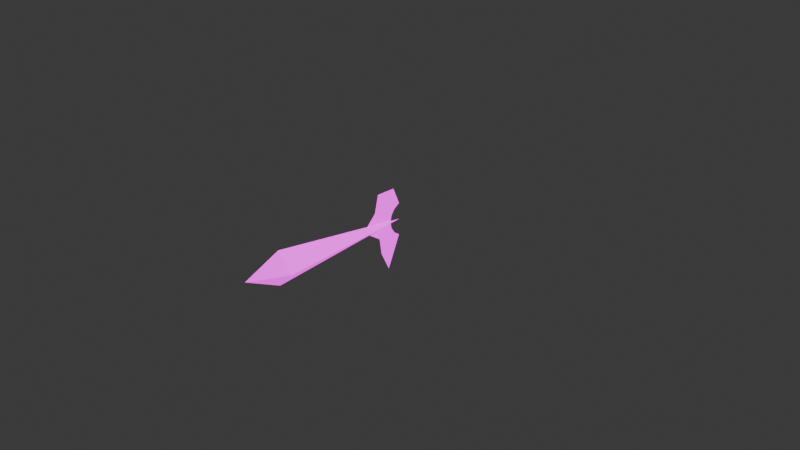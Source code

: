 # Source: spark.blend  (saved by Blender 4.0.36; exported with 4.5.12 LTS)
import bpy
from mathutils import Matrix  # noqa: F401  (used for matrix-valued properties, if any)

bpy.ops.wm.read_factory_settings(use_empty=True)
scene = bpy.context.scene
scene.name = 'Scene'

# ---- collections
col_collection = bpy.data.collections.new('Collection'); scene.collection.children.link(col_collection)

# ---- images (referenced by path relative to the original .blend; pixels are not part of the script)
import os
ASSET_DIR = os.environ.get("B2B_ASSET_DIR", "")  # directory of the original .blend (textures are referenced by path, not embedded)
HERE = os.path.dirname(os.path.abspath(__file__))  # packed textures are extracted next to this script under _unpacked/

def load_image(name, relpath, width, height, colorspace="sRGB"):
    """Load a texture the original file referenced (path relative to the .blend, or extracted next to this script)."""
    p = next((c for c in (os.path.join(HERE, relpath), os.path.join(ASSET_DIR, relpath)) if relpath and os.path.exists(c)), "")
    if p:
        img = bpy.data.images.load(p, check_existing=True)
        img.name = name
    else:  # same state as the original file: an image datablock whose file is absent (Cycles renders it pink)
        img = bpy.data.images.new(name, width, height)
        img.source = "FILE"
        img.filepath = "//" + (relpath or name)
    img.colorspace_settings.name = colorspace
    return img
img_spark_texture = load_image('spark texture', 'spark texture.png', 1024, 1024, 'sRGB')

# ---- materials (node trees are filled in below, after node groups)
mat_material = bpy.data.materials.new('Material')
mat_material.alpha_threshold = 0.0
mat_material.use_transparent_shadow = False
mat_material.roughness = 0.5
mat_material.line_color = (0.0, 0.0, 0.0, 1.0)

# ---- material node trees
mat_material.use_nodes = True; mat_material.node_tree.nodes.clear()
_N = mat_material.node_tree.nodes; _L = mat_material.node_tree.links
n0 = _N.new('ShaderNodeOutputMaterial'); n0.name = 'Material Output'; n0.location = (462, 381)
n1 = _N.new('ShaderNodeBsdfPrincipled'); n1.name = 'Principled BSDF'; n1.location = (172, 381)
n1.inputs[3].default_value = 1.45
n1.inputs[28].default_value = 1.3
n2 = _N.new('ShaderNodeTexImage'); n2.name = 'Image Texture'; n2.location = (-141, 491)
n2.image = img_spark_texture
_L.new(n1.outputs[0], n0.inputs[0])
_L.new(n2.outputs[0], n1.inputs[0])
_L.new(n2.outputs[0], n1.inputs[27])
n0.is_active_output = True

# ---- world
world_world = bpy.data.worlds.new('World'); scene.world = world_world
world_world.use_nodes = True; world_world.node_tree.nodes.clear()
_N = world_world.node_tree.nodes; _L = world_world.node_tree.links
n0 = _N.new('ShaderNodeOutputWorld'); n0.name = 'World Output'; n0.location = (300, 300)
n1 = _N.new('ShaderNodeBackground'); n1.name = 'Background'; n1.location = (10, 300)
n1.inputs[0].default_value = (0.05088, 0.05088, 0.05088, 1.0)
_L.new(n1.outputs[0], n0.inputs[0])
n0.is_active_output = True
world_world.color = (0.05088, 0.05088, 0.05088)
world_world.use_sun_shadow = False
world_world.sun_shadow_jitter_overblur = 0.0

# ---- cameras
cam_camera = bpy.data.cameras.new('Camera')
cam_camera.clip_end = 100.0
cam_camera.ortho_scale = 7.314

# ---- lights
light_light = bpy.data.lights.new('Light', 'POINT')
light_light.transmission_factor = 0.0
light_light.use_soft_falloff = False
light_light.energy = 1000.0
light_light.shadow_soft_size = 0.1
light_light.shadow_maximum_resolution = 0.006
light_light.use_absolute_resolution = True

# ---- meshes
me_plane = bpy.data.meshes.new('Plane')
me_plane.from_pydata([(-6.34e-10, 0.4781, -0.001078), (0.0, 0.1198, -0.001078), (0.1404, 0.2685, -0.001078), (0.07279, 0.1053, -0.001078), (0.3142, 0.2437, -0.001078), (0.1345, 0.06405, -0.001078), (0.5192, 0.1447, -0.001078), (0.1757, 0.002341, -0.001078), (0.0894, 0.1454, -0.001078), (0.1658, 0.09532, -0.001078), (0.3352, 0.06844, -0.001078), (-0.2208, 0.02101, -0.001078), (-0.2557, 0.1852, -0.001078), (-0.09548, 0.1601, -0.001078), (0.0, 0.269, -0.001078), (-0.1405, 0.2687, -0.001078), (-0.3144, 0.2439, -0.001078), (-0.3063, 0.05641, -0.001078), (0.4275, 0.1067, -0.001078), (0.2662, 0.1957, -0.001078), (0.1223, 0.2249, -0.001078), (0.0, 0.3824, -0.001078), (-0.3592, 0.07832, -0.001078), (-0.1757, 0.002341, -0.001078), (-0.3561, 0.2856, -0.001078), (-0.1345, 0.06405, -0.001078), (-0.1651, 0.3282, -0.001078), (-0.07279, 0.1053, -0.001078)], [], [(14, 1, 3, 8), (8, 3, 5, 9), (9, 5, 7, 10), (20, 8, 9, 19), (19, 9, 10, 18), (16, 12, 13, 15), (15, 13, 14, 21), (0, 21, 20, 2), (2, 20, 19, 4), (4, 19, 18, 6), (22, 17, 16, 24), (24, 16, 15, 26), (26, 15, 21, 0), (11, 23, 25, 12), (17, 11, 12, 16), (12, 25, 27, 13), (13, 27, 1, 14), (21, 14, 8, 20)])
_uv = me_plane.uv_layers.new(name='UVMap')
_uv.uv.foreach_set('vector', [0.2515, 0.5517, 0.02818, 0.5517, 0.02818, 0.3688, 0.2515, 0.3688, 0.2515, 0.3688, 0.02818, 0.3688, 0.02818, 0.1936, 0.2515, 0.1936, 0.2515, 0.1936, 0.02818, 0.1936, 0.02465, 0.01822, 0.2515, 0.01822, 0.7641, 0.3688, 0.2515, 0.3688, 0.2515, 0.1936, 0.7641, 0.1936, 0.7641, 0.1936, 0.2515, 0.1936, 0.2515, 0.01822, 0.7641, 0.01822, 0.7641, 0.8657, 0.2515, 0.8657, 0.2515, 0.7071, 0.7641, 0.7071, 0.7641, 0.7071, 0.2515, 0.7071, 0.2515, 0.5517, 0.7641, 0.5517, 0.9786, 0.5517, 0.7641, 0.5517, 0.7641, 0.3688, 0.9786, 0.3688, 0.9786, 0.3688, 0.7641, 0.3688, 0.7641, 0.1936, 0.9786, 0.1936, 0.9786, 0.1936, 0.7641, 0.1936, 0.7641, 0.01822, 0.9786, 0.01822, 0.9786, 0.993, 0.7641, 0.993, 0.7641, 0.8657, 0.9786, 0.8657, 0.9786, 0.8657, 0.7641, 0.8657, 0.7641, 0.7071, 0.9786, 0.7071, 0.9786, 0.7071, 0.7641, 0.7071, 0.7641, 0.5517, 0.9786, 0.5517, 0.2515, 0.993, 0.02818, 0.993, 0.02818, 0.8657, 0.2515, 0.8657, 0.7641, 0.993, 0.2515, 0.993, 0.2515, 0.8657, 0.7641, 0.8657, 0.2515, 0.8657, 0.02818, 0.8657, 0.02818, 0.7071, 0.2515, 0.7071, 0.2515, 0.7071, 0.02818, 0.7071, 0.02818, 0.5517, 0.2515, 0.5517, 0.7641, 0.5517, 0.2515, 0.5517, 0.2515, 0.3688, 0.7641, 0.3688])
me_plane.materials.append(mat_material)
me_plane.update()
me_plane_001 = bpy.data.meshes.new('Plane.001')
me_plane_001.from_pydata([(-0.7446, -6.162, 0.00119), (0.7418, -6.162, 0.00119), (0.0, -0.007518, 0.0), (-0.016, -7.734, 0.0), (-0.009382, -6.162, 0.7586), (-0.009377, -6.162, -0.7425)], [], [(0, 3, 4), (2, 4, 1), (4, 2, 0), (1, 4, 3), (2, 1, 5), (3, 0, 5), (5, 0, 2), (5, 1, 3)])
_uv = me_plane_001.uv_layers.new(name='UVMap')
_uv.uv.foreach_set('vector', [0.6629, 0.5216, 0.8262, 0.5215, 0.6629, 0.6003, 0.02385, 0.5215, 0.6629, 0.6003, 0.6629, 0.5216, 0.6629, 0.6003, 0.02385, 0.5215, 0.6629, 0.5216, 0.6629, 0.5216, 0.6629, 0.6003, 0.8262, 0.5215, 0.02385, 0.5215, 0.6629, 0.5216, 0.6629, 0.4444, 0.8262, 0.5215, 0.6629, 0.5216, 0.6629, 0.4444, 0.6629, 0.4444, 0.6629, 0.5216, 0.02385, 0.5215, 0.6629, 0.4444, 0.6629, 0.5216, 0.8262, 0.5215])
me_plane_001.materials.append(mat_material)
me_plane_001.update()

# ---- objects
ob_light = bpy.data.objects.new('Light', light_light)
ob_camera = bpy.data.objects.new('Camera', cam_camera)
ob_flat_spark = bpy.data.objects.new('flat spark', me_plane)
ob_spear_shaped_spark = bpy.data.objects.new('spear shaped spark', me_plane_001)

# ---- transforms, parenting, visibility, modifiers, constraints
ob_light.location = (4.076, 1.005, 5.904)
ob_light.rotation_euler = (0.6503, 0.05522, 1.866)
ob_light.lock_rotations_4d = False
ob_light.empty_display_type = 'ARROWS'
ob_light.color = (0.0, 0.0, 0.0, 0.0)
ob_light.lineart.crease_threshold = 0.0
ob_camera.location = (7.359, -6.926, 4.958)
ob_camera.rotation_euler = (1.109, 0.0, 0.8149)
ob_camera.lock_rotations_4d = False
ob_camera.empty_display_type = 'ARROWS'
ob_camera.color = (0.0, 0.0, 0.0, 0.0)
ob_camera.display_type = 'WIRE'
ob_camera.lineart.crease_threshold = 0.0
ob_flat_spark.location = (0.0, 0.0, 0.0)
ob_flat_spark.rotation_euler = (-0.0, 1.571, 0.0)
ob_flat_spark.scale = (1.0, -1.0, 1.0)
ob_spear_shaped_spark.location = (0.0, 0.0, 0.0)
ob_spear_shaped_spark.scale = (0.2481, 0.2481, 0.2481)

# ---- collection membership
col_collection.objects.link(ob_light)
col_collection.objects.link(ob_camera)
col_collection.objects.link(ob_flat_spark)
col_collection.objects.link(ob_spear_shaped_spark)

# ---- scene / render settings (as saved in the file)
scene.camera = ob_camera
scene.frame_start = 1; scene.frame_end = 250; scene.frame_set(1)
scene.render.engine = 'BLENDER_EEVEE_NEXT'
scene.cycles.sampling_pattern = 'TABULATED_SOBOL'
bpy.context.view_layer.update()

